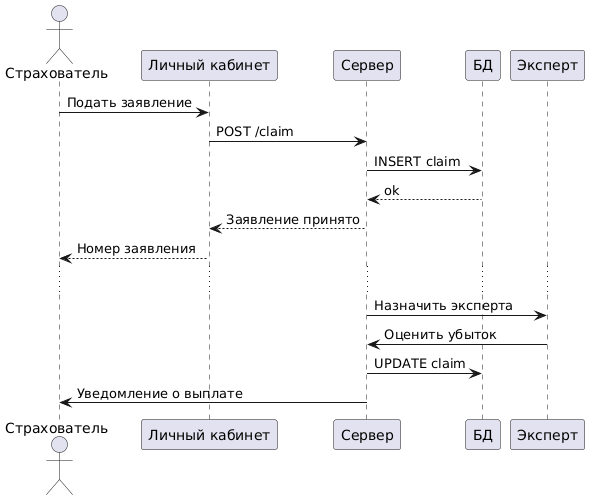

The diagram above was rendered by PlantUML. Its source (embedded in the PNG):
@startuml
actor Страхователь as C
participant "Личный кабинет" as UI
participant "Сервер" as S
participant "БД" as DB
participant "Эксперт" as E

C -> UI: Подать заявление
UI -> S: POST /claim
S -> DB: INSERT claim
DB --> S: ok
S --> UI: Заявление принято
UI --> C: Номер заявления
...
S -> E: Назначить эксперта
E -> S: Оценить убыток
S -> DB: UPDATE claim
S -> C: Уведомление о выплате
@enduml